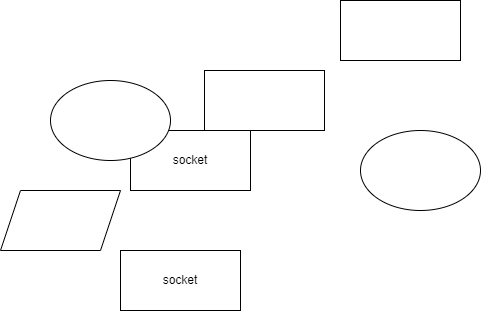

The diagram above was exported from draw.io. Its source (the exported page's mxGraphModel, read from the mxfile embedded in the PNG):
<mxGraphModel dx="1037" dy="547" grid="1" gridSize="10" guides="1" tooltips="1" connect="1" arrows="1" fold="1" page="1" pageScale="1" pageWidth="827" pageHeight="1169" math="0" shadow="0">
  <root>
    <mxCell id="0" />
    <mxCell id="1" parent="0" />
    <mxCell id="7sZPGCPRxzLugF5m2VJf-1" value="socket" style="rounded=0;whiteSpace=wrap;html=1;" parent="1" vertex="1">
      <mxGeometry x="220" y="180" width="120" height="60" as="geometry" />
    </mxCell>
    <mxCell id="7sZPGCPRxzLugF5m2VJf-2" value="" style="ellipse;whiteSpace=wrap;html=1;" parent="1" vertex="1">
      <mxGeometry x="450" y="180" width="120" height="80" as="geometry" />
    </mxCell>
    <mxCell id="7sZPGCPRxzLugF5m2VJf-4" value="socket" style="rounded=0;whiteSpace=wrap;html=1;" parent="1" vertex="1">
      <mxGeometry x="210" y="300" width="120" height="60" as="geometry" />
    </mxCell>
    <mxCell id="7sZPGCPRxzLugF5m2VJf-6" value="" style="rounded=0;whiteSpace=wrap;html=1;" parent="1" vertex="1">
      <mxGeometry x="430" y="50" width="120" height="60" as="geometry" />
    </mxCell>
    <mxCell id="zrz54wSOkQ12PrlX6msz-1" value="" style="rounded=0;whiteSpace=wrap;html=1;" vertex="1" parent="1">
      <mxGeometry x="294" y="120" width="120" height="60" as="geometry" />
    </mxCell>
    <mxCell id="zrz54wSOkQ12PrlX6msz-2" value="" style="ellipse;whiteSpace=wrap;html=1;" vertex="1" parent="1">
      <mxGeometry x="140" y="130" width="120" height="80" as="geometry" />
    </mxCell>
    <mxCell id="zrz54wSOkQ12PrlX6msz-3" value="" style="shape=parallelogram;perimeter=parallelogramPerimeter;whiteSpace=wrap;html=1;fixedSize=1;" vertex="1" parent="1">
      <mxGeometry x="90" y="240" width="120" height="60" as="geometry" />
    </mxCell>
  </root>
</mxGraphModel>